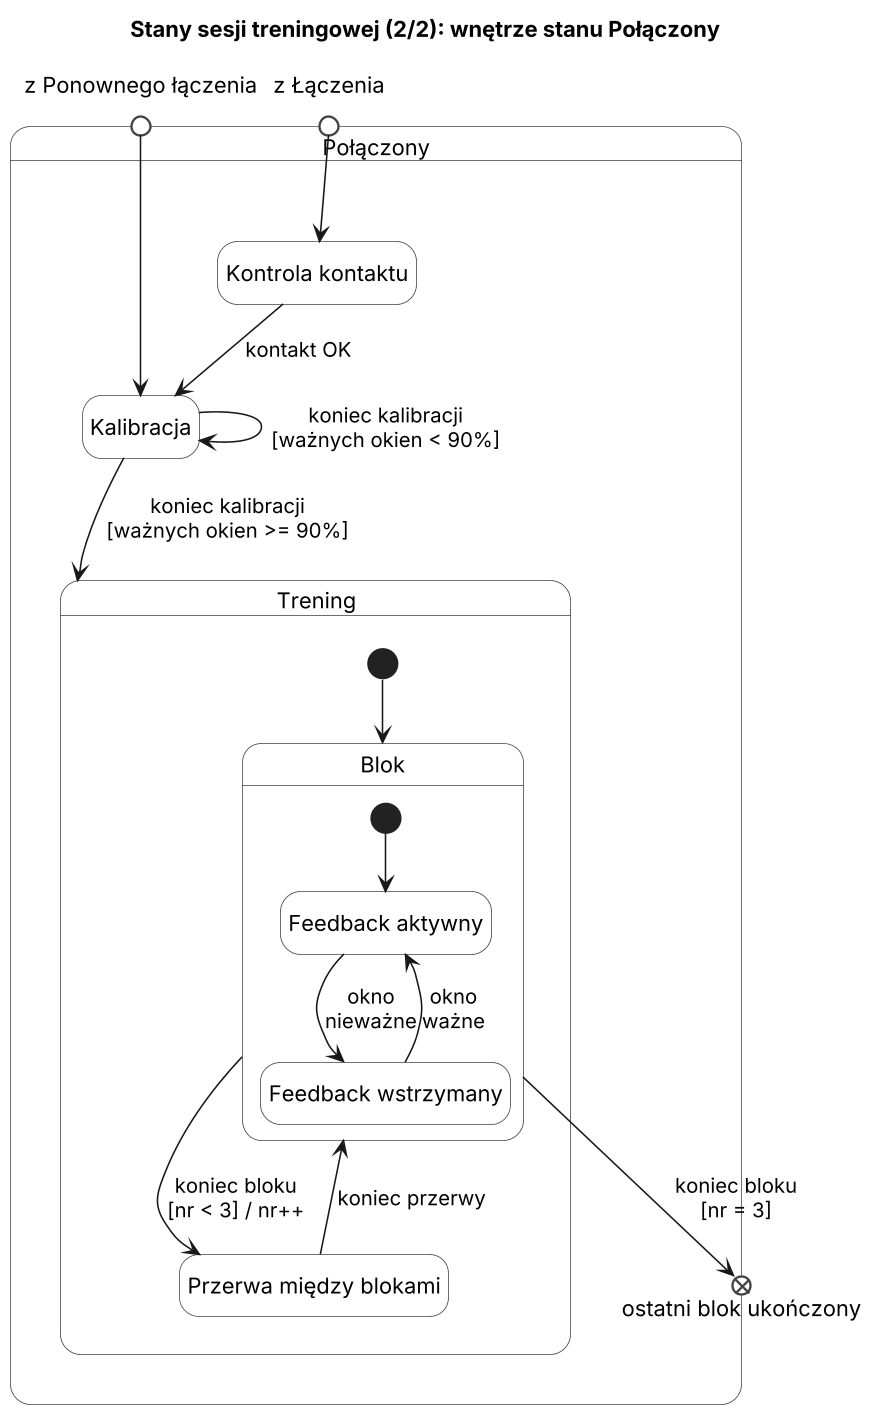

The diagram above was rendered by PlantUML. Its source (embedded in the PNG):
@startuml
skinparamlocked dpi 150
title Stany sesji treningowej (2/2): wnętrze stanu Połączony
skinparam state {
  BackgroundColor White
  BorderColor #444444
}
hide empty description
skinparam nodesep 40
skinparam ranksep 40

state "Połączony" as Polaczony {
  state "z Łączenia" as wej1 <<entryPoint>>
  state "z Ponownego łączenia" as wej2 <<entryPoint>>
  state "ostatni blok ukończony" as wyj <<exitPoint>>

  state "Kontrola kontaktu" as KontrolaKontaktu
  state "Kalibracja" as Kalibracja

  wej1 --> KontrolaKontaktu
  wej2 --> Kalibracja
  KontrolaKontaktu --> Kalibracja : kontakt OK
  Kalibracja --> Kalibracja : koniec kalibracji\n[ważnych okien < 90%]
  Kalibracja --> Trening : koniec kalibracji\n[ważnych okien >= 90%]

  state "Trening" as Trening {
    [*] --> Blok
    state "Blok" as Blok {
      [*] --> FeedbackAktywny
      state "Feedback aktywny" as FeedbackAktywny
      state "Feedback wstrzymany" as FeedbackWstrzymany
      FeedbackAktywny --> FeedbackWstrzymany : okno\nnieważne
      FeedbackWstrzymany --> FeedbackAktywny : okno\nważne
    }
    state "Przerwa między blokami" as Przerwa
    Blok --> Przerwa : koniec bloku\n[nr < 3] / nr++
    Przerwa --> Blok : koniec przerwy
    Blok --> wyj : koniec bloku\n[nr = 3]
  }
}
@enduml